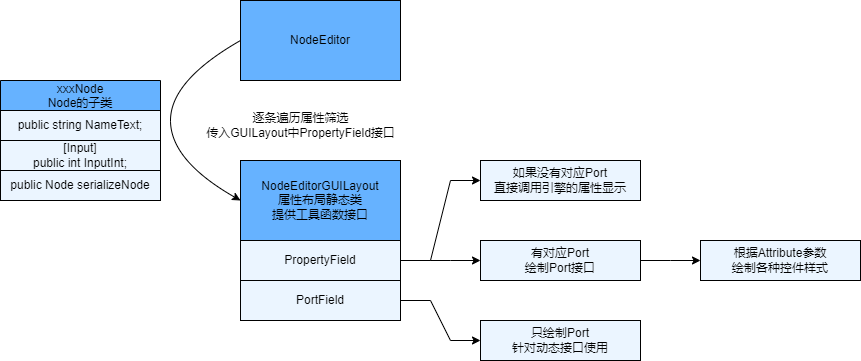

The diagram above was exported from draw.io. Its source (the exported page's mxGraphModel, read from the mxfile embedded in the PNG):
<mxGraphModel dx="1102" dy="865" grid="1" gridSize="10" guides="1" tooltips="1" connect="1" arrows="1" fold="1" page="1" pageScale="1" pageWidth="827" pageHeight="1169" math="0" shadow="0">
  <root>
    <mxCell id="0" />
    <mxCell id="1" parent="0" />
    <mxCell id="uNqsPkV71fGqBTuC-Q6q-1" value="xxxNode&#10;Node的子类" style="swimlane;fontStyle=0;childLayout=stackLayout;horizontal=1;startSize=30;horizontalStack=0;resizeParent=1;resizeParentMax=0;resizeLast=0;collapsible=1;marginBottom=0;fillColor=#66B2FF;" vertex="1" parent="1">
      <mxGeometry x="40" y="240" width="160" height="120" as="geometry" />
    </mxCell>
    <mxCell id="uNqsPkV71fGqBTuC-Q6q-5" value="&lt;span style=&quot;text-align: left&quot;&gt;public string NameText;&lt;/span&gt;" style="rounded=0;whiteSpace=wrap;html=1;fillColor=#EBF5FF;" vertex="1" parent="uNqsPkV71fGqBTuC-Q6q-1">
      <mxGeometry y="30" width="160" height="30" as="geometry" />
    </mxCell>
    <mxCell id="uNqsPkV71fGqBTuC-Q6q-10" value="&lt;span style=&quot;text-align: left&quot;&gt;[Input]&lt;/span&gt;&lt;br style=&quot;padding: 0px ; margin: 0px ; text-align: left&quot;&gt;&lt;span style=&quot;text-align: left&quot;&gt;public int InputInt;&lt;/span&gt;" style="rounded=0;whiteSpace=wrap;html=1;fillColor=#EBF5FF;" vertex="1" parent="uNqsPkV71fGqBTuC-Q6q-1">
      <mxGeometry y="60" width="160" height="30" as="geometry" />
    </mxCell>
    <mxCell id="uNqsPkV71fGqBTuC-Q6q-11" value="&lt;span style=&quot;text-align: left&quot;&gt;public Node serializeNode&lt;/span&gt;" style="rounded=0;whiteSpace=wrap;html=1;fillColor=#EBF5FF;" vertex="1" parent="uNqsPkV71fGqBTuC-Q6q-1">
      <mxGeometry y="90" width="160" height="30" as="geometry" />
    </mxCell>
    <mxCell id="uNqsPkV71fGqBTuC-Q6q-12" value="NodeEditor" style="rounded=0;whiteSpace=wrap;html=1;fillColor=#66B2FF;" vertex="1" parent="1">
      <mxGeometry x="280" y="160" width="160" height="80" as="geometry" />
    </mxCell>
    <mxCell id="uNqsPkV71fGqBTuC-Q6q-16" value="" style="curved=1;endArrow=classic;html=1;rounded=0;entryX=0;entryY=0.5;entryDx=0;entryDy=0;exitX=0;exitY=0.5;exitDx=0;exitDy=0;" edge="1" parent="1" source="uNqsPkV71fGqBTuC-Q6q-12" target="uNqsPkV71fGqBTuC-Q6q-13">
      <mxGeometry width="50" height="50" relative="1" as="geometry">
        <mxPoint x="250" y="160" as="sourcePoint" />
        <mxPoint x="260" y="370" as="targetPoint" />
        <Array as="points">
          <mxPoint x="210" y="240" />
          <mxPoint x="210" y="320" />
        </Array>
      </mxGeometry>
    </mxCell>
    <mxCell id="uNqsPkV71fGqBTuC-Q6q-18" value="逐条遍历属性筛选&lt;br&gt;传入GUILayout中PropertyField接口" style="text;html=1;align=center;verticalAlign=middle;resizable=0;points=[];autosize=1;strokeColor=none;fillColor=none;" vertex="1" parent="1">
      <mxGeometry x="240" y="270" width="200" height="30" as="geometry" />
    </mxCell>
    <mxCell id="uNqsPkV71fGqBTuC-Q6q-20" value="" style="group" vertex="1" connectable="0" parent="1">
      <mxGeometry x="280" y="320" width="160" height="120" as="geometry" />
    </mxCell>
    <mxCell id="uNqsPkV71fGqBTuC-Q6q-13" value="NodeEditorGUILayout&lt;br&gt;属性布局静态类&lt;br&gt;提供工具函数接口" style="rounded=0;whiteSpace=wrap;html=1;fillColor=#66B2FF;" vertex="1" parent="uNqsPkV71fGqBTuC-Q6q-20">
      <mxGeometry width="160" height="80" as="geometry" />
    </mxCell>
    <mxCell id="uNqsPkV71fGqBTuC-Q6q-19" value="PropertyField" style="rounded=0;whiteSpace=wrap;html=1;fillColor=#EBF5FF;" vertex="1" parent="uNqsPkV71fGqBTuC-Q6q-20">
      <mxGeometry y="80" width="160" height="40" as="geometry" />
    </mxCell>
    <mxCell id="uNqsPkV71fGqBTuC-Q6q-21" value="如果没有对应Port&lt;br&gt;直接调用引擎的属性显示" style="rounded=0;whiteSpace=wrap;html=1;fillColor=#EBF5FF;" vertex="1" parent="1">
      <mxGeometry x="520" y="320" width="160" height="40" as="geometry" />
    </mxCell>
    <mxCell id="uNqsPkV71fGqBTuC-Q6q-22" style="edgeStyle=entityRelationEdgeStyle;rounded=0;orthogonalLoop=1;jettySize=auto;html=1;" edge="1" parent="1" source="uNqsPkV71fGqBTuC-Q6q-19" target="uNqsPkV71fGqBTuC-Q6q-21">
      <mxGeometry relative="1" as="geometry" />
    </mxCell>
    <mxCell id="uNqsPkV71fGqBTuC-Q6q-27" style="edgeStyle=entityRelationEdgeStyle;rounded=0;orthogonalLoop=1;jettySize=auto;html=1;" edge="1" parent="1" source="uNqsPkV71fGqBTuC-Q6q-23" target="uNqsPkV71fGqBTuC-Q6q-26">
      <mxGeometry relative="1" as="geometry" />
    </mxCell>
    <mxCell id="uNqsPkV71fGqBTuC-Q6q-23" value="有对应Port&lt;br&gt;绘制Port接口" style="rounded=0;whiteSpace=wrap;html=1;fillColor=#EBF5FF;" vertex="1" parent="1">
      <mxGeometry x="520" y="400" width="160" height="40" as="geometry" />
    </mxCell>
    <mxCell id="uNqsPkV71fGqBTuC-Q6q-24" style="edgeStyle=entityRelationEdgeStyle;rounded=0;orthogonalLoop=1;jettySize=auto;html=1;" edge="1" parent="1" source="uNqsPkV71fGqBTuC-Q6q-19" target="uNqsPkV71fGqBTuC-Q6q-23">
      <mxGeometry relative="1" as="geometry" />
    </mxCell>
    <mxCell id="uNqsPkV71fGqBTuC-Q6q-29" style="edgeStyle=entityRelationEdgeStyle;rounded=0;orthogonalLoop=1;jettySize=auto;html=1;" edge="1" parent="1" source="uNqsPkV71fGqBTuC-Q6q-25" target="uNqsPkV71fGqBTuC-Q6q-28">
      <mxGeometry relative="1" as="geometry" />
    </mxCell>
    <mxCell id="uNqsPkV71fGqBTuC-Q6q-25" value="PortField" style="rounded=0;whiteSpace=wrap;html=1;fillColor=#EBF5FF;" vertex="1" parent="1">
      <mxGeometry x="280" y="440" width="160" height="40" as="geometry" />
    </mxCell>
    <mxCell id="uNqsPkV71fGqBTuC-Q6q-26" value="根据Attribute参数&lt;br&gt;绘制各种控件样式" style="rounded=0;whiteSpace=wrap;html=1;fillColor=#EBF5FF;" vertex="1" parent="1">
      <mxGeometry x="740" y="400" width="160" height="40" as="geometry" />
    </mxCell>
    <mxCell id="uNqsPkV71fGqBTuC-Q6q-28" value="只绘制Port&lt;br&gt;针对动态接口使用" style="rounded=0;whiteSpace=wrap;html=1;fillColor=#EBF5FF;" vertex="1" parent="1">
      <mxGeometry x="520" y="480" width="160" height="40" as="geometry" />
    </mxCell>
  </root>
</mxGraphModel>